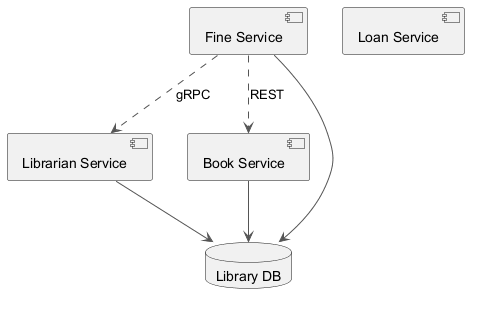

The diagram above was rendered by PlantUML. Its source (embedded in the PNG):
@startuml
skinparam backgroundColor #FFFFFF
skinparam classBackgroundColor #E8F4FA
skinparam classBorderColor #2C7DA0
skinparam ArrowColor #555555
component "Librarian Service" as C_LibrarianService
component "Fine Service" as C_FineService
component "Book Service" as C_BookService
component "Loan Service" as C_LoanService
database "Library DB" as DB_library
C_LibrarianService --> DB_library
C_FineService --> DB_library
C_BookService --> DB_library
C_FineService ..> C_LibrarianService : gRPC
C_FineService ..> C_BookService : REST
@enduml